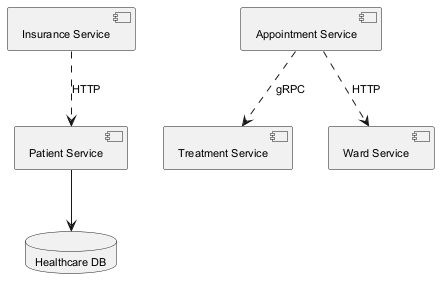

The diagram above was rendered by PlantUML. Its source (embedded in the PNG):
@startuml
skinparam backgroundColor #FFFFFF
skinparam classBackgroundColor #F3E5F5
skinparam classBorderColor #6A1B9A
skinparam defaultFontSize 11
component "Patient Service" as C_PatientService
component "Insurance Service" as C_InsuranceService
component "Treatment Service" as C_TreatmentService
component "Ward Service" as C_WardService
component "Appointment Service" as C_AppointmentService
database "Healthcare DB" as DB_healthcare
C_PatientService --> DB_healthcare
C_AppointmentService ..> C_TreatmentService : gRPC
C_InsuranceService ..> C_PatientService : HTTP
C_AppointmentService ..> C_WardService : HTTP
@enduml